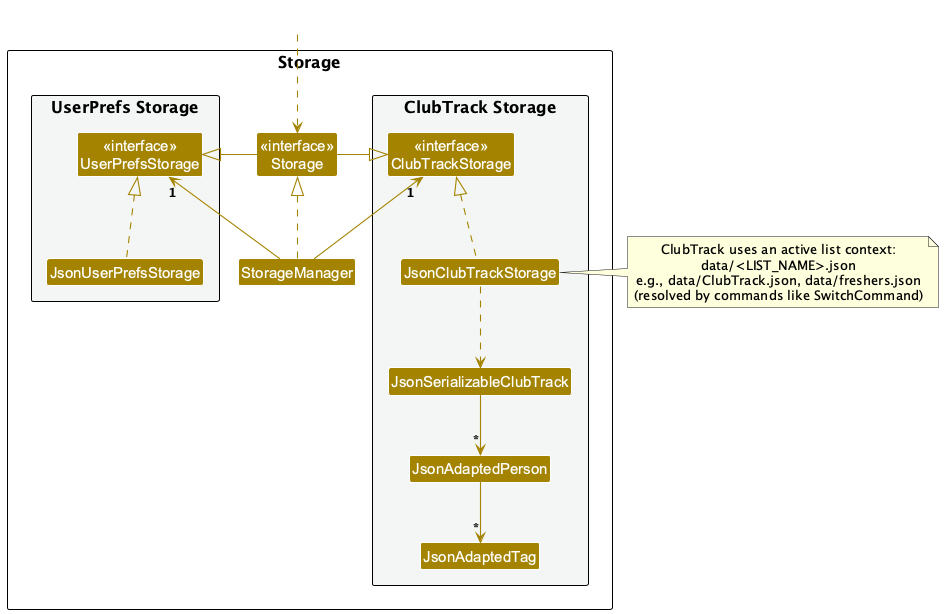

The diagram above was rendered by PlantUML. Its source (embedded in the PNG):
@startuml
!include style.puml
skinparam arrowThickness 1.1
skinparam arrowColor STORAGE_COLOR
skinparam classBackgroundColor STORAGE_COLOR

package Storage as StoragePackage {

package "UserPrefs Storage" #F4F6F6{
Class "<<interface>>\nUserPrefsStorage" as UserPrefsStorage
Class JsonUserPrefsStorage
}

Class "<<interface>>\nStorage" as Storage
Class StorageManager

package "ClubTrack Storage" #F4F6F6{
Class "<<interface>>\nClubTrackStorage" as AddressBookStorage
Class JsonClubTrackStorage
Class JsonSerializableClubTrack
Class JsonAdaptedPerson
Class JsonAdaptedTag
}
}

Class HiddenOutside #FFFFFF
HiddenOutside ..> Storage

StorageManager .up.|> Storage
StorageManager -up-> "1" UserPrefsStorage
StorageManager -up-> "1" AddressBookStorage

Storage -left-|> UserPrefsStorage
Storage -right-|> AddressBookStorage

JsonUserPrefsStorage .up.|> UserPrefsStorage
JsonClubTrackStorage .up.|> AddressBookStorage
JsonClubTrackStorage ..> JsonSerializableClubTrack
JsonSerializableClubTrack --> "*" JsonAdaptedPerson
JsonAdaptedPerson --> "*" JsonAdaptedTag

note right of JsonClubTrackStorage
  ClubTrack uses an active list context:
  data/<LIST_NAME>.json
  e.g., data/ClubTrack.json, data/freshers.json
  (resolved by commands like SwitchCommand)
end note
@enduml